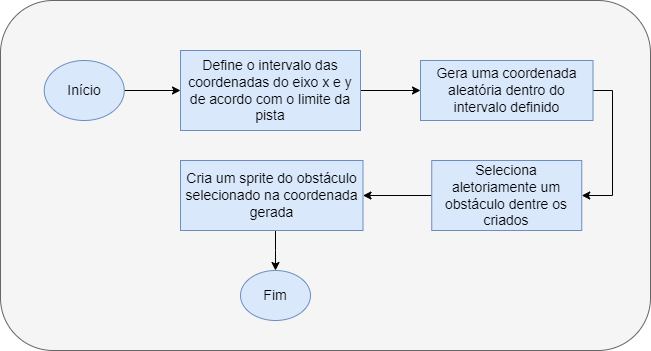

The diagram above was exported from draw.io. Its source (the exported page's mxGraphModel, read from the mxfile embedded in the PNG):
<mxGraphModel dx="740" dy="819" grid="1" gridSize="10" guides="1" tooltips="1" connect="1" arrows="1" fold="1" page="1" pageScale="1" pageWidth="827" pageHeight="1169" math="0" shadow="0">
  <root>
    <mxCell id="0" />
    <mxCell id="1" parent="0" />
    <mxCell id="2" value="" style="rounded=1;whiteSpace=wrap;html=1;fillColor=#F5F5F5;fontColor=#333333;strokeColor=#666666;" vertex="1" parent="1">
      <mxGeometry x="70" y="50" width="650" height="350" as="geometry" />
    </mxCell>
    <mxCell id="3" value="" style="edgeStyle=orthogonalEdgeStyle;rounded=0;orthogonalLoop=1;jettySize=auto;html=1;" edge="1" source="4" target="8" parent="1">
      <mxGeometry relative="1" as="geometry" />
    </mxCell>
    <mxCell id="4" value="Define o intervalo das coordenadas do eixo x e y de acordo com o limite da pista" style="whiteSpace=wrap;html=1;fillColor=#dae8fc;strokeColor=#6c8ebf;fontSize=14;" vertex="1" parent="1">
      <mxGeometry x="250" y="100" width="180" height="80" as="geometry" />
    </mxCell>
    <mxCell id="5" value="" style="edgeStyle=orthogonalEdgeStyle;rounded=0;orthogonalLoop=1;jettySize=auto;html=1;" edge="1" source="6" target="4" parent="1">
      <mxGeometry relative="1" as="geometry" />
    </mxCell>
    <mxCell id="6" value="Início" style="ellipse;whiteSpace=wrap;html=1;fillColor=#dae8fc;strokeColor=#6c8ebf;fontSize=14;" vertex="1" parent="1">
      <mxGeometry x="113.75" y="110" width="80" height="60" as="geometry" />
    </mxCell>
    <mxCell id="7" style="edgeStyle=orthogonalEdgeStyle;rounded=0;orthogonalLoop=1;jettySize=auto;html=1;entryX=1;entryY=0.5;entryDx=0;entryDy=0;" edge="1" source="8" target="10" parent="1">
      <mxGeometry relative="1" as="geometry">
        <Array as="points">
          <mxPoint x="682" y="140" />
          <mxPoint x="682" y="245" />
        </Array>
      </mxGeometry>
    </mxCell>
    <mxCell id="8" value="Gera uma coordenada aleatória dentro do intervalo definido" style="rounded=0;whiteSpace=wrap;html=1;fillColor=#dae8fc;strokeColor=#6c8ebf;fontSize=14;" vertex="1" parent="1">
      <mxGeometry x="490" y="110" width="172.5" height="60" as="geometry" />
    </mxCell>
    <mxCell id="9" value="" style="edgeStyle=orthogonalEdgeStyle;rounded=0;orthogonalLoop=1;jettySize=auto;html=1;" edge="1" source="10" target="12" parent="1">
      <mxGeometry relative="1" as="geometry" />
    </mxCell>
    <mxCell id="10" value="Seleciona aletoriamente um obstáculo dentre os criados" style="rounded=0;whiteSpace=wrap;html=1;fillColor=#dae8fc;strokeColor=#6c8ebf;fontSize=14;" vertex="1" parent="1">
      <mxGeometry x="501.25" y="210" width="150" height="70" as="geometry" />
    </mxCell>
    <mxCell id="11" value="" style="edgeStyle=orthogonalEdgeStyle;rounded=0;orthogonalLoop=1;jettySize=auto;html=1;" edge="1" source="12" target="13" parent="1">
      <mxGeometry relative="1" as="geometry">
        <Array as="points">
          <mxPoint x="345" y="300" />
          <mxPoint x="345" y="300" />
        </Array>
      </mxGeometry>
    </mxCell>
    <mxCell id="12" value="Cria um sprite do obstáculo selecionado na coordenada gerada" style="rounded=0;whiteSpace=wrap;html=1;fillColor=#dae8fc;strokeColor=#6c8ebf;fontSize=14;" vertex="1" parent="1">
      <mxGeometry x="250" y="210" width="182.5" height="70" as="geometry" />
    </mxCell>
    <mxCell id="13" value="Fim" style="ellipse;whiteSpace=wrap;html=1;fillColor=#dae8fc;strokeColor=#6c8ebf;fontSize=14;" vertex="1" parent="1">
      <mxGeometry x="310" y="320" width="70" height="50" as="geometry" />
    </mxCell>
  </root>
</mxGraphModel>